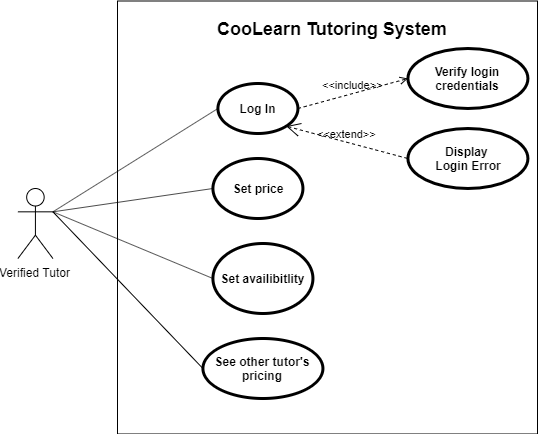

The diagram above was exported from draw.io. Its source (the exported page's mxGraphModel, read from the mxfile embedded in the PNG):
<mxGraphModel dx="1022" dy="469" grid="1" gridSize="10" guides="1" tooltips="1" connect="1" arrows="1" fold="1" page="1" pageScale="1" pageWidth="850" pageHeight="1100" math="0" shadow="0">
  <root>
    <mxCell id="0" />
    <mxCell id="1" parent="0" />
    <mxCell id="vGjObzqWMSoA5Uv1vjj--3" value="" style="rounded=0;whiteSpace=wrap;html=1;" parent="1" vertex="1">
      <mxGeometry x="150" y="20" width="330" height="320" as="geometry" />
    </mxCell>
    <mxCell id="cnhVFpmV6Ajhy3aerxc8-1" value="Non-Verified Tutor" style="shape=umlActor;html=1;verticalLabelPosition=bottom;verticalAlign=top;align=center;" parent="1" vertex="1">
      <mxGeometry x="80" y="145" width="35" height="70" as="geometry" />
    </mxCell>
    <mxCell id="cnhVFpmV6Ajhy3aerxc8-3" value="Manager" style="shape=umlActor;html=1;verticalLabelPosition=bottom;verticalAlign=top;align=center;" parent="1" vertex="1">
      <mxGeometry x="570" y="140" width="35" height="70" as="geometry" />
    </mxCell>
    <mxCell id="cnhVFpmV6Ajhy3aerxc8-4" value="" style="edgeStyle=none;html=1;endArrow=none;verticalAlign=bottom;entryX=0;entryY=0.5;entryDx=0;entryDy=0;exitX=1;exitY=0.3333333333333333;exitDx=0;exitDy=0;exitPerimeter=0;" parent="1" source="cnhVFpmV6Ajhy3aerxc8-1" edge="1">
      <mxGeometry width="160" relative="1" as="geometry">
        <mxPoint x="120" y="120" as="sourcePoint" />
        <mxPoint x="210" y="115" as="targetPoint" />
      </mxGeometry>
    </mxCell>
    <mxCell id="cnhVFpmV6Ajhy3aerxc8-11" value="Add tutor&amp;nbsp;" style="shape=ellipse;html=1;strokeWidth=3;fontStyle=1;whiteSpace=wrap;align=center;perimeter=ellipsePerimeter;" parent="1" vertex="1">
      <mxGeometry x="340" y="200" width="100" height="50" as="geometry" />
    </mxCell>
    <mxCell id="cnhVFpmV6Ajhy3aerxc8-12" value="Send login credentials" style="shape=ellipse;html=1;strokeWidth=3;fontStyle=1;whiteSpace=wrap;align=center;perimeter=ellipsePerimeter;" parent="1" vertex="1">
      <mxGeometry x="190" y="250" width="120" height="60" as="geometry" />
    </mxCell>
    <mxCell id="RlFlIS9BsglVuJ93nlqn-2" value="&amp;lt;&amp;lt;include&amp;gt;&amp;gt;" style="edgeStyle=none;html=1;endArrow=open;verticalAlign=bottom;dashed=1;labelBackgroundColor=none;exitX=0;exitY=1;exitDx=0;exitDy=0;entryX=1;entryY=0;entryDx=0;entryDy=0;" parent="1" source="cnhVFpmV6Ajhy3aerxc8-11" target="cnhVFpmV6Ajhy3aerxc8-12" edge="1">
      <mxGeometry x="0.3449" y="-11" width="160" relative="1" as="geometry">
        <mxPoint x="280" y="235" as="sourcePoint" />
        <mxPoint x="440" y="235" as="targetPoint" />
        <mxPoint as="offset" />
      </mxGeometry>
    </mxCell>
    <mxCell id="vGjObzqWMSoA5Uv1vjj--5" value="" style="edgeStyle=none;html=1;endArrow=none;verticalAlign=bottom;exitX=0;exitY=0.3333333333333333;exitDx=0;exitDy=0;exitPerimeter=0;entryX=1;entryY=0.5;entryDx=0;entryDy=0;" parent="1" source="cnhVFpmV6Ajhy3aerxc8-3" target="cnhVFpmV6Ajhy3aerxc8-11" edge="1">
      <mxGeometry width="160" relative="1" as="geometry">
        <mxPoint x="130" y="235" as="sourcePoint" />
        <mxPoint x="290" y="235" as="targetPoint" />
      </mxGeometry>
    </mxCell>
    <mxCell id="hLejHbzmL0WMK0FMs4Ew-9" value="Submit &lt;br&gt;interest form" style="shape=ellipse;html=1;strokeWidth=3;fontStyle=1;whiteSpace=wrap;align=center;perimeter=ellipsePerimeter;" parent="1" vertex="1">
      <mxGeometry x="210" y="85" width="100" height="60" as="geometry" />
    </mxCell>
    <mxCell id="hLejHbzmL0WMK0FMs4Ew-10" value="Notify Of New Application" style="shape=ellipse;html=1;strokeWidth=3;fontStyle=1;whiteSpace=wrap;align=center;perimeter=ellipsePerimeter;" parent="1" vertex="1">
      <mxGeometry x="360" y="110" width="100" height="60" as="geometry" />
    </mxCell>
    <mxCell id="hLejHbzmL0WMK0FMs4Ew-11" value="&amp;lt;&amp;lt;include&amp;gt;&amp;gt;" style="edgeStyle=none;html=1;endArrow=open;verticalAlign=bottom;dashed=1;labelBackgroundColor=none;exitX=1;exitY=0.5;exitDx=0;exitDy=0;entryX=0.03;entryY=0.383;entryDx=0;entryDy=0;entryPerimeter=0;" parent="1" source="hLejHbzmL0WMK0FMs4Ew-9" target="hLejHbzmL0WMK0FMs4Ew-10" edge="1">
      <mxGeometry x="0.2962" y="18" width="160" relative="1" as="geometry">
        <mxPoint x="364.64466094067257" y="252.67766952966372" as="sourcePoint" />
        <mxPoint x="302.42640687119297" y="268.7867965644035" as="targetPoint" />
        <mxPoint as="offset" />
      </mxGeometry>
    </mxCell>
    <mxCell id="qmrgzhEbUm1fLWOaIW49-1" value="&lt;font style=&quot;font-size: 18px&quot;&gt;CooLearn Tutoring System&lt;/font&gt;" style="text;strokeColor=none;fillColor=none;html=1;fontSize=24;fontStyle=1;verticalAlign=middle;align=center;" parent="1" vertex="1">
      <mxGeometry x="270" y="20" width="100" height="40" as="geometry" />
    </mxCell>
  </root>
</mxGraphModel>